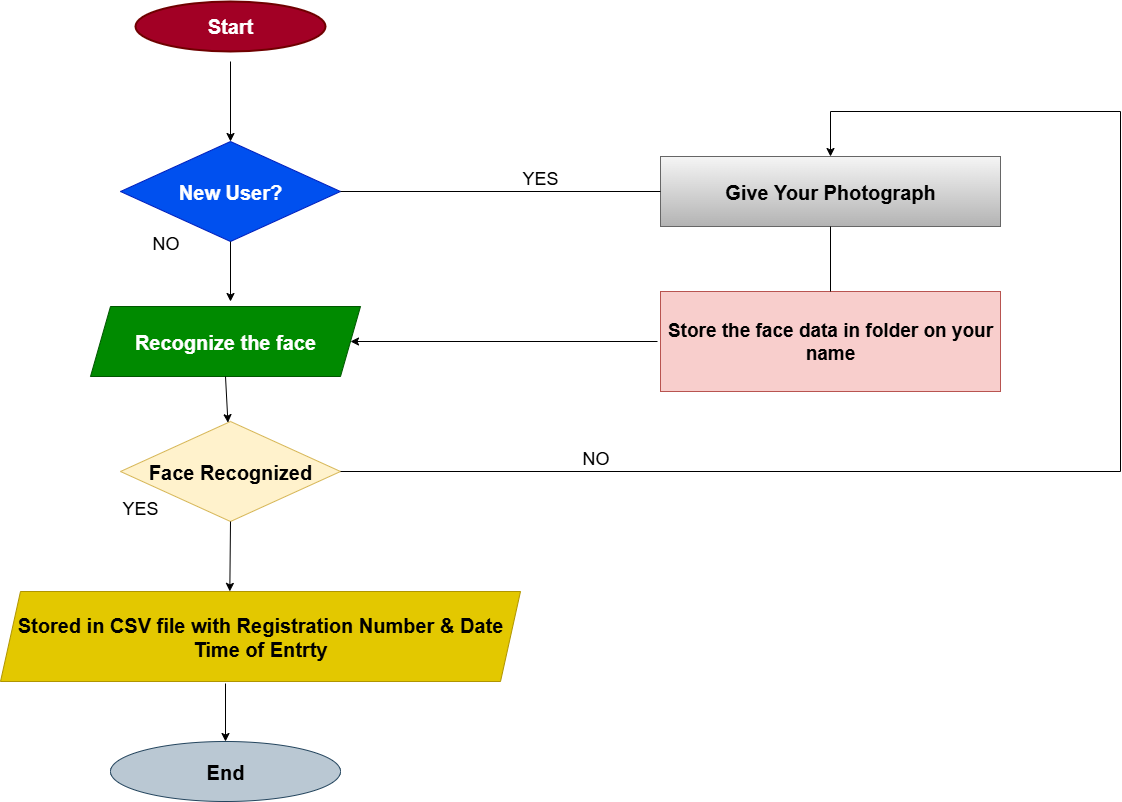

The diagram above was exported from draw.io. Its source (the exported page's mxGraphModel, read from the mxfile embedded in the PNG):
<mxGraphModel dx="1737" dy="935" grid="1" gridSize="10" guides="1" tooltips="1" connect="1" arrows="1" fold="1" page="1" pageScale="1" pageWidth="1169" pageHeight="1654" math="0" shadow="0">
  <root>
    <mxCell id="0" />
    <mxCell id="1" parent="0" />
    <mxCell id="_nOM84_nEtf3EoX7wm-s-1" value="&lt;b&gt;&lt;font style=&quot;font-size: 20px;&quot;&gt;Start&lt;/font&gt;&lt;/b&gt;" style="ellipse;whiteSpace=wrap;html=1;strokeWidth=2;fontSize=19;fillColor=#a20025;fontColor=#ffffff;strokeColor=#6F0000;" vertex="1" parent="1">
      <mxGeometry x="165" y="60" width="190" height="50" as="geometry" />
    </mxCell>
    <mxCell id="_nOM84_nEtf3EoX7wm-s-2" value="&lt;b&gt;&lt;font style=&quot;font-size: 20px;&quot;&gt;New User?&lt;/font&gt;&lt;/b&gt;" style="rhombus;whiteSpace=wrap;html=1;fillColor=#0050ef;fontColor=#ffffff;strokeColor=#001DBC;" vertex="1" parent="1">
      <mxGeometry x="150" y="200" width="220" height="100" as="geometry" />
    </mxCell>
    <mxCell id="_nOM84_nEtf3EoX7wm-s-3" value="&lt;font style=&quot;font-size: 20px;&quot;&gt;&lt;b style=&quot;&quot;&gt;Recognize the face&lt;/b&gt;&lt;/font&gt;" style="shape=parallelogram;perimeter=parallelogramPerimeter;whiteSpace=wrap;html=1;fixedSize=1;fillColor=#008a00;fontColor=#ffffff;strokeColor=#005700;" vertex="1" parent="1">
      <mxGeometry x="120" y="365" width="270" height="70" as="geometry" />
    </mxCell>
    <mxCell id="_nOM84_nEtf3EoX7wm-s-4" value="&lt;b&gt;&lt;font style=&quot;font-size: 20px;&quot;&gt;Face Recognized&lt;/font&gt;&lt;/b&gt;" style="rhombus;whiteSpace=wrap;html=1;fillColor=#fff2cc;strokeColor=#d6b656;" vertex="1" parent="1">
      <mxGeometry x="150" y="480" width="220" height="100" as="geometry" />
    </mxCell>
    <mxCell id="_nOM84_nEtf3EoX7wm-s-5" value="&lt;b&gt;&lt;font style=&quot;font-size: 20px;&quot;&gt;Stored in CSV file with Registration Number &amp;amp; Date Time of Entrty&lt;/font&gt;&lt;/b&gt;" style="shape=parallelogram;perimeter=parallelogramPerimeter;whiteSpace=wrap;html=1;fixedSize=1;fillColor=#e3c800;fontColor=#000000;strokeColor=#B09500;" vertex="1" parent="1">
      <mxGeometry x="30" y="650" width="520" height="90" as="geometry" />
    </mxCell>
    <mxCell id="_nOM84_nEtf3EoX7wm-s-6" value="&lt;b&gt;&lt;font style=&quot;font-size: 20px;&quot;&gt;End&lt;/font&gt;&lt;/b&gt;" style="ellipse;whiteSpace=wrap;html=1;fillColor=#bac8d3;strokeColor=#23445d;" vertex="1" parent="1">
      <mxGeometry x="140" y="800" width="230" height="60" as="geometry" />
    </mxCell>
    <mxCell id="_nOM84_nEtf3EoX7wm-s-85" value="&lt;b&gt;&lt;font style=&quot;font-size: 20px;&quot;&gt;Give Your Photograph&lt;/font&gt;&lt;/b&gt;" style="rounded=0;whiteSpace=wrap;html=1;fillColor=#f5f5f5;gradientColor=#b3b3b3;strokeColor=#666666;" vertex="1" parent="1">
      <mxGeometry x="690" y="215" width="340" height="70" as="geometry" />
    </mxCell>
    <mxCell id="_nOM84_nEtf3EoX7wm-s-86" value="&lt;b&gt;&lt;font style=&quot;font-size: 19px;&quot;&gt;Store the face data in folder on your name&lt;/font&gt;&lt;/b&gt;" style="rounded=0;whiteSpace=wrap;html=1;fillColor=#f8cecc;strokeColor=#b85450;" vertex="1" parent="1">
      <mxGeometry x="690" y="350" width="340" height="100" as="geometry" />
    </mxCell>
    <mxCell id="_nOM84_nEtf3EoX7wm-s-87" value="" style="endArrow=classic;html=1;rounded=0;entryX=0.5;entryY=0;entryDx=0;entryDy=0;" edge="1" parent="1" target="_nOM84_nEtf3EoX7wm-s-2">
      <mxGeometry width="50" height="50" relative="1" as="geometry">
        <mxPoint x="260" y="120" as="sourcePoint" />
        <mxPoint x="260" y="190" as="targetPoint" />
      </mxGeometry>
    </mxCell>
    <mxCell id="_nOM84_nEtf3EoX7wm-s-91" value="" style="endArrow=classic;html=1;rounded=0;exitX=0.5;exitY=1;exitDx=0;exitDy=0;" edge="1" parent="1" source="_nOM84_nEtf3EoX7wm-s-2">
      <mxGeometry width="50" height="50" relative="1" as="geometry">
        <mxPoint x="400" y="410" as="sourcePoint" />
        <mxPoint x="260" y="360" as="targetPoint" />
      </mxGeometry>
    </mxCell>
    <mxCell id="_nOM84_nEtf3EoX7wm-s-94" value="NO" style="text;whiteSpace=wrap;fontSize=18;" vertex="1" parent="1">
      <mxGeometry x="180" y="285" width="50" height="40" as="geometry" />
    </mxCell>
    <mxCell id="_nOM84_nEtf3EoX7wm-s-95" value="YES" style="text;whiteSpace=wrap;fontSize=18;" vertex="1" parent="1">
      <mxGeometry x="150" y="550" width="60" height="40" as="geometry" />
    </mxCell>
    <mxCell id="_nOM84_nEtf3EoX7wm-s-96" value="" style="endArrow=classic;html=1;rounded=0;exitX=0.5;exitY=1;exitDx=0;exitDy=0;entryX=0.441;entryY=-0.001;entryDx=0;entryDy=0;entryPerimeter=0;" edge="1" parent="1" source="_nOM84_nEtf3EoX7wm-s-4" target="_nOM84_nEtf3EoX7wm-s-5">
      <mxGeometry width="50" height="50" relative="1" as="geometry">
        <mxPoint x="400" y="510" as="sourcePoint" />
        <mxPoint x="260" y="640" as="targetPoint" />
      </mxGeometry>
    </mxCell>
    <mxCell id="_nOM84_nEtf3EoX7wm-s-98" value="" style="endArrow=classic;html=1;rounded=0;entryX=0.5;entryY=0;entryDx=0;entryDy=0;" edge="1" parent="1" target="_nOM84_nEtf3EoX7wm-s-6">
      <mxGeometry width="50" height="50" relative="1" as="geometry">
        <mxPoint x="255" y="742" as="sourcePoint" />
        <mxPoint x="450" y="580" as="targetPoint" />
      </mxGeometry>
    </mxCell>
    <mxCell id="_nOM84_nEtf3EoX7wm-s-99" value="" style="endArrow=classic;html=1;rounded=0;exitX=0.5;exitY=1;exitDx=0;exitDy=0;" edge="1" parent="1" source="_nOM84_nEtf3EoX7wm-s-3" target="_nOM84_nEtf3EoX7wm-s-4">
      <mxGeometry width="50" height="50" relative="1" as="geometry">
        <mxPoint x="400" y="630" as="sourcePoint" />
        <mxPoint x="450" y="580" as="targetPoint" />
      </mxGeometry>
    </mxCell>
    <mxCell id="_nOM84_nEtf3EoX7wm-s-100" value="" style="endArrow=none;html=1;rounded=0;entryX=0.5;entryY=1;entryDx=0;entryDy=0;exitX=0.5;exitY=0;exitDx=0;exitDy=0;" edge="1" parent="1" source="_nOM84_nEtf3EoX7wm-s-86" target="_nOM84_nEtf3EoX7wm-s-85">
      <mxGeometry width="50" height="50" relative="1" as="geometry">
        <mxPoint x="400" y="370" as="sourcePoint" />
        <mxPoint x="450" y="320" as="targetPoint" />
      </mxGeometry>
    </mxCell>
    <mxCell id="_nOM84_nEtf3EoX7wm-s-101" value="" style="endArrow=none;html=1;rounded=0;entryX=0;entryY=0.5;entryDx=0;entryDy=0;exitX=1;exitY=0.5;exitDx=0;exitDy=0;" edge="1" parent="1" source="_nOM84_nEtf3EoX7wm-s-2" target="_nOM84_nEtf3EoX7wm-s-85">
      <mxGeometry width="50" height="50" relative="1" as="geometry">
        <mxPoint x="520" y="370" as="sourcePoint" />
        <mxPoint x="570" y="320" as="targetPoint" />
      </mxGeometry>
    </mxCell>
    <mxCell id="_nOM84_nEtf3EoX7wm-s-102" value="" style="endArrow=classic;html=1;rounded=0;entryX=1;entryY=0.5;entryDx=0;entryDy=0;" edge="1" parent="1" target="_nOM84_nEtf3EoX7wm-s-3">
      <mxGeometry width="50" height="50" relative="1" as="geometry">
        <mxPoint x="687" y="400" as="sourcePoint" />
        <mxPoint x="570" y="320" as="targetPoint" />
      </mxGeometry>
    </mxCell>
    <mxCell id="_nOM84_nEtf3EoX7wm-s-103" value="" style="endArrow=classic;html=1;rounded=0;entryX=0.5;entryY=0;entryDx=0;entryDy=0;" edge="1" parent="1" target="_nOM84_nEtf3EoX7wm-s-85">
      <mxGeometry width="50" height="50" relative="1" as="geometry">
        <mxPoint x="860" y="170" as="sourcePoint" />
        <mxPoint x="570" y="320" as="targetPoint" />
      </mxGeometry>
    </mxCell>
    <mxCell id="_nOM84_nEtf3EoX7wm-s-104" value="" style="endArrow=none;html=1;rounded=0;" edge="1" parent="1">
      <mxGeometry width="50" height="50" relative="1" as="geometry">
        <mxPoint x="1150" y="170" as="sourcePoint" />
        <mxPoint x="860" y="170" as="targetPoint" />
      </mxGeometry>
    </mxCell>
    <mxCell id="_nOM84_nEtf3EoX7wm-s-105" value="" style="endArrow=none;html=1;rounded=0;" edge="1" parent="1">
      <mxGeometry width="50" height="50" relative="1" as="geometry">
        <mxPoint x="1150" y="530" as="sourcePoint" />
        <mxPoint x="1150" y="170" as="targetPoint" />
      </mxGeometry>
    </mxCell>
    <mxCell id="_nOM84_nEtf3EoX7wm-s-106" value="" style="endArrow=none;html=1;rounded=0;exitX=1;exitY=0.5;exitDx=0;exitDy=0;" edge="1" parent="1" source="_nOM84_nEtf3EoX7wm-s-4">
      <mxGeometry width="50" height="50" relative="1" as="geometry">
        <mxPoint x="650" y="370" as="sourcePoint" />
        <mxPoint x="1150" y="530" as="targetPoint" />
      </mxGeometry>
    </mxCell>
    <mxCell id="_nOM84_nEtf3EoX7wm-s-107" value="YES" style="text;whiteSpace=wrap;fontSize=18;" vertex="1" parent="1">
      <mxGeometry x="550" y="220" width="50" height="35" as="geometry" />
    </mxCell>
    <mxCell id="_nOM84_nEtf3EoX7wm-s-108" value="NO" style="text;whiteSpace=wrap;fontSize=18;" vertex="1" parent="1">
      <mxGeometry x="610" y="500" width="50" height="40" as="geometry" />
    </mxCell>
  </root>
</mxGraphModel>